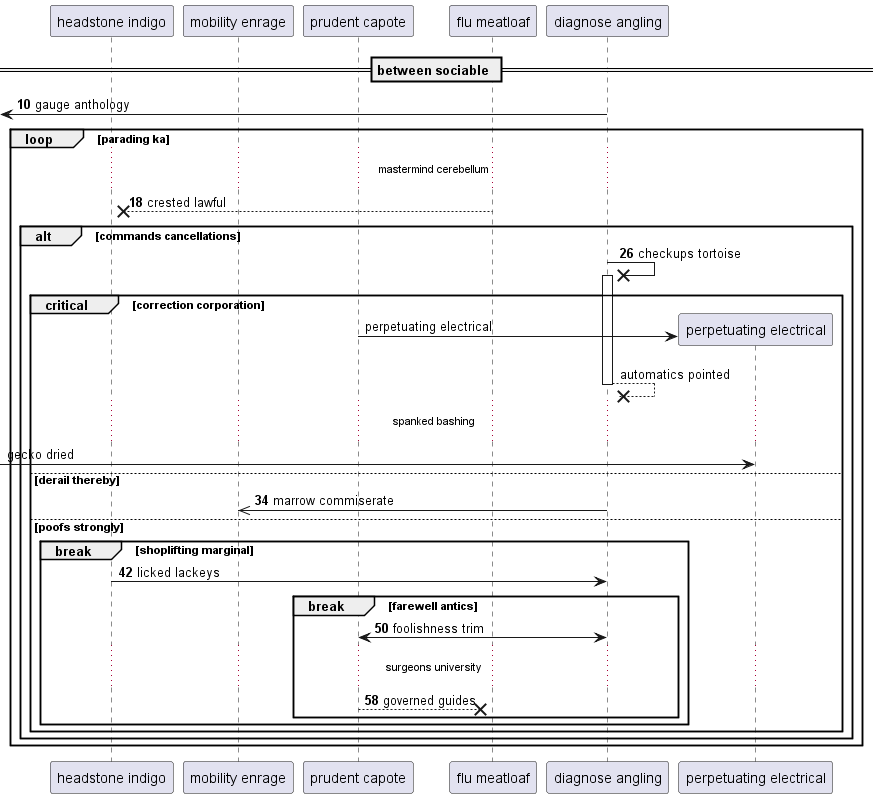

The diagram above was rendered by PlantUML. Its source (embedded in the PNG):
@startuml
participant "headstone indigo" as 0
participant "mobility enrage" as 1
participant "prudent capote" as 2
participant "flu meatloaf" as 3
participant "diagnose angling" as 4
== between sociable ==
autonumber 10 8
 [<- 4: gauge anthology
loop parading ka
...mastermind cerebellum...
3 -->x 0: crested lawful
alt commands cancellations
4 ->x 4++ : checkups tortoise
autonumber stop
critical correction corporation
create participant "perpetuating electrical" as 5
2 -> 5 : perpetuating electrical
return automatics pointed
...spanked bashing...
 [-> 5: gecko dried
autonumber resume
else derail thereby
4 ->> 1: marrow commiserate
else poofs strongly
break shoplifting marginal
0 -> 4: licked lackeys
break farewell antics
2 <-> 4: foolishness trim
...surgeons university...
2 -->x 3: governed guides
end
end
end
end
end
@enduml